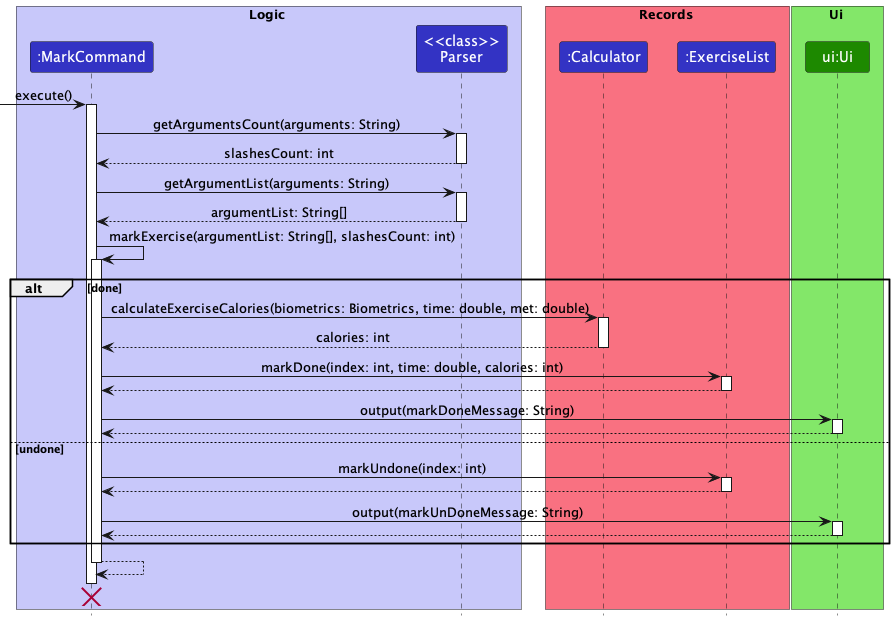

The diagram above was rendered by PlantUML. Its source (embedded in the PNG):
@startuml
!include style.puml

box Logic LOGIC_COLOR_T1
participant ":MarkCommand" as MarkCommand LOGIC_COLOR
participant "<<class>>\nParser" as Parser LOGIC_COLOR
end box

box Records RECORD_COLOR_T1
participant ":Calculator" as Calculator LOGIC_COLOR
participant ":ExerciseList" as ExerciseList LOGIC_COLOR
end box

box Ui UI_COLOR_T1
participant "ui:Ui" as Ui UI_COLOR
end box

[-> MarkCommand : execute()
activate MarkCommand
MarkCommand -> Parser++: getArgumentsCount(arguments: String)
return slashesCount: int
MarkCommand -> Parser++: getArgumentList(arguments: String)
return argumentList: String[]

MarkCommand -> MarkCommand++ : markExercise(argumentList: String[], slashesCount: int)

alt done
MarkCommand -> Calculator++ : calculateExerciseCalories(biometrics: Biometrics, time: double, met: double)
return calories: int
MarkCommand -> ExerciseList++: markDone(index: int, time: double, calories: int)
return
MarkCommand -> Ui++ :output(markDoneMessage: String)
return
else undone
MarkCommand -> ExerciseList++ : markUndone(index: int)
return
MarkCommand -> Ui++ : output(markUnDoneMessage: String)
return
end
return

MarkCommand -[hidden]-> Ui
deactivate MarkCommand
MarkCommand -[hidden]-> Ui

deactivate Ui
destroy MarkCommand
@enduml